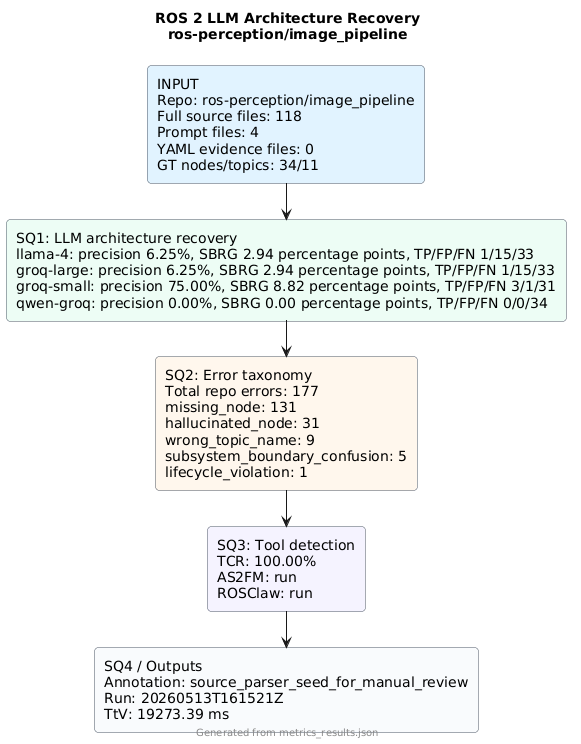

The diagram above was rendered by PlantUML. Its source (embedded in the PNG):
@startuml
!pragma layout smetana
skinparam backgroundColor #FFFFFF
skinparam defaultFontName Arial
skinparam rectangle {
  RoundCorner 8
  BorderColor #4B5563
}
title ROS 2 LLM Architecture Recovery\nros-perception/image_pipeline
rectangle "INPUT\nRepo: ros-perception/image_pipeline\nFull source files: 118\nPrompt files: 4\nYAML evidence files: 0\nGT nodes/topics: 34/11" as input #E0F2FE
rectangle "SQ1: LLM architecture recovery\nllama-4: precision 6.25%, SBRG 2.94 percentage points, TP/FP/FN 1/15/33\ngroq-large: precision 6.25%, SBRG 2.94 percentage points, TP/FP/FN 1/15/33\ngroq-small: precision 75.00%, SBRG 8.82 percentage points, TP/FP/FN 3/1/31\nqwen-groq: precision 0.00%, SBRG 0.00 percentage points, TP/FP/FN 0/0/34" as sq1 #ECFDF5
rectangle "SQ2: Error taxonomy\nTotal repo errors: 177\nmissing_node: 131\nhallucinated_node: 31\nwrong_topic_name: 9\nsubsystem_boundary_confusion: 5\nlifecycle_violation: 1" as sq2 #FFF7ED
rectangle "SQ3: Tool detection\nTCR: 100.00%\nAS2FM: run\nROSClaw: run" as sq3 #F5F3FF
rectangle "SQ4 / Outputs\nAnnotation: source_parser_seed_for_manual_review\nRun: 20260513T161521Z\nTtV: 19273.39 ms" as sq4 #F8FAFC
input --> sq1
sq1 --> sq2
sq2 --> sq3
sq3 --> sq4
footer Generated from metrics_results.json
@enduml